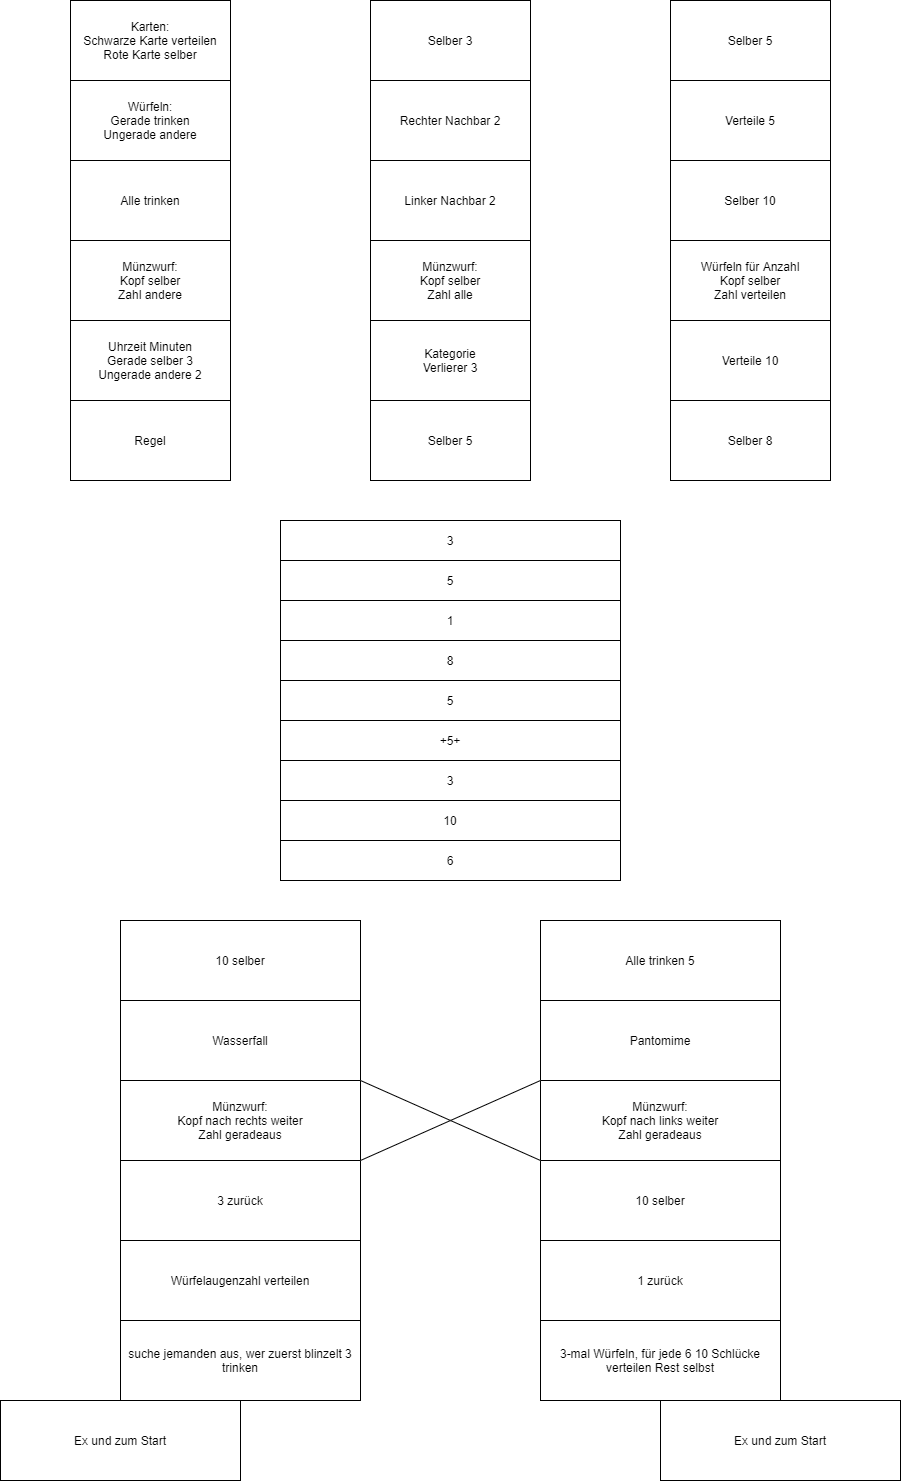

The diagram above was exported from draw.io. Its source (the exported page's mxGraphModel, read from the mxfile embedded in the PNG):
<mxGraphModel dx="1509" dy="868" grid="1" gridSize="10" guides="1" tooltips="1" connect="1" arrows="1" fold="1" page="1" pageScale="1" pageWidth="900" pageHeight="1600" math="0" shadow="0">
  <root>
    <mxCell id="0" />
    <mxCell id="1" parent="0" />
    <mxCell id="nAKAc1gOHnrUz62A7dBQ-1" value="Karten:&lt;br&gt;Schwarze Karte verteilen&lt;br&gt;Rote Karte selber" style="rounded=0;whiteSpace=wrap;html=1;" parent="1" vertex="1">
      <mxGeometry x="70" y="80" width="160" height="80" as="geometry" />
    </mxCell>
    <mxCell id="nAKAc1gOHnrUz62A7dBQ-2" value="Selber 5" style="rounded=0;whiteSpace=wrap;html=1;" parent="1" vertex="1">
      <mxGeometry x="670" y="80" width="160" height="80" as="geometry" />
    </mxCell>
    <mxCell id="nAKAc1gOHnrUz62A7dBQ-3" value="Selber 3" style="rounded=0;whiteSpace=wrap;html=1;" parent="1" vertex="1">
      <mxGeometry x="370" y="80" width="160" height="80" as="geometry" />
    </mxCell>
    <mxCell id="nAKAc1gOHnrUz62A7dBQ-4" value="Würfeln:&lt;br&gt;Gerade trinken&lt;br&gt;Ungerade andere" style="rounded=0;whiteSpace=wrap;html=1;" parent="1" vertex="1">
      <mxGeometry x="70" y="160" width="160" height="80" as="geometry" />
    </mxCell>
    <mxCell id="nAKAc1gOHnrUz62A7dBQ-5" value="Alle trinken" style="rounded=0;whiteSpace=wrap;html=1;" parent="1" vertex="1">
      <mxGeometry x="70" y="240" width="160" height="80" as="geometry" />
    </mxCell>
    <mxCell id="nAKAc1gOHnrUz62A7dBQ-6" value="Münzwurf:&lt;br&gt;Kopf selber&lt;br&gt;Zahl andere" style="rounded=0;whiteSpace=wrap;html=1;" parent="1" vertex="1">
      <mxGeometry x="70" y="320" width="160" height="80" as="geometry" />
    </mxCell>
    <mxCell id="nAKAc1gOHnrUz62A7dBQ-7" value="Uhrzeit Minuten&lt;br&gt;Gerade selber 3&lt;br&gt;Ungerade andere 2" style="rounded=0;whiteSpace=wrap;html=1;" parent="1" vertex="1">
      <mxGeometry x="70" y="400" width="160" height="80" as="geometry" />
    </mxCell>
    <mxCell id="nAKAc1gOHnrUz62A7dBQ-8" value="Regel" style="rounded=0;whiteSpace=wrap;html=1;" parent="1" vertex="1">
      <mxGeometry x="70" y="480" width="160" height="80" as="geometry" />
    </mxCell>
    <mxCell id="nAKAc1gOHnrUz62A7dBQ-9" value="Rechter Nachbar 2" style="rounded=0;whiteSpace=wrap;html=1;" parent="1" vertex="1">
      <mxGeometry x="370" y="160" width="160" height="80" as="geometry" />
    </mxCell>
    <mxCell id="nAKAc1gOHnrUz62A7dBQ-10" value="Linker Nachbar 2" style="rounded=0;whiteSpace=wrap;html=1;" parent="1" vertex="1">
      <mxGeometry x="370" y="240" width="160" height="80" as="geometry" />
    </mxCell>
    <mxCell id="nAKAc1gOHnrUz62A7dBQ-11" value="Münzwurf:&lt;br&gt;Kopf selber&lt;br&gt;Zahl alle" style="rounded=0;whiteSpace=wrap;html=1;" parent="1" vertex="1">
      <mxGeometry x="370" y="320" width="160" height="80" as="geometry" />
    </mxCell>
    <mxCell id="nAKAc1gOHnrUz62A7dBQ-12" value="Kategorie&lt;br&gt;Verlierer 3" style="rounded=0;whiteSpace=wrap;html=1;" parent="1" vertex="1">
      <mxGeometry x="370" y="400" width="160" height="80" as="geometry" />
    </mxCell>
    <mxCell id="nAKAc1gOHnrUz62A7dBQ-13" value="Selber 5" style="rounded=0;whiteSpace=wrap;html=1;" parent="1" vertex="1">
      <mxGeometry x="370" y="480" width="160" height="80" as="geometry" />
    </mxCell>
    <mxCell id="nAKAc1gOHnrUz62A7dBQ-14" value="Verteile 5" style="rounded=0;whiteSpace=wrap;html=1;" parent="1" vertex="1">
      <mxGeometry x="670" y="160" width="160" height="80" as="geometry" />
    </mxCell>
    <mxCell id="nAKAc1gOHnrUz62A7dBQ-15" value="Selber 10" style="rounded=0;whiteSpace=wrap;html=1;" parent="1" vertex="1">
      <mxGeometry x="670" y="240" width="160" height="80" as="geometry" />
    </mxCell>
    <mxCell id="nAKAc1gOHnrUz62A7dBQ-16" value="Würfeln für Anzahl&lt;br&gt;Kopf selber&lt;br&gt;Zahl verteilen" style="rounded=0;whiteSpace=wrap;html=1;" parent="1" vertex="1">
      <mxGeometry x="670" y="320" width="160" height="80" as="geometry" />
    </mxCell>
    <mxCell id="nAKAc1gOHnrUz62A7dBQ-17" value="Verteile 10" style="rounded=0;whiteSpace=wrap;html=1;" parent="1" vertex="1">
      <mxGeometry x="670" y="400" width="160" height="80" as="geometry" />
    </mxCell>
    <mxCell id="nAKAc1gOHnrUz62A7dBQ-18" value="Selber 8" style="rounded=0;whiteSpace=wrap;html=1;" parent="1" vertex="1">
      <mxGeometry x="670" y="480" width="160" height="80" as="geometry" />
    </mxCell>
    <mxCell id="nAKAc1gOHnrUz62A7dBQ-19" value="3" style="rounded=0;whiteSpace=wrap;html=1;" parent="1" vertex="1">
      <mxGeometry x="280" y="600" width="340" height="40" as="geometry" />
    </mxCell>
    <mxCell id="nAKAc1gOHnrUz62A7dBQ-21" value="5" style="rounded=0;whiteSpace=wrap;html=1;" parent="1" vertex="1">
      <mxGeometry x="280" y="640" width="340" height="40" as="geometry" />
    </mxCell>
    <mxCell id="nAKAc1gOHnrUz62A7dBQ-22" value="1" style="rounded=0;whiteSpace=wrap;html=1;" parent="1" vertex="1">
      <mxGeometry x="280" y="680" width="340" height="40" as="geometry" />
    </mxCell>
    <mxCell id="nAKAc1gOHnrUz62A7dBQ-23" value="8" style="rounded=0;whiteSpace=wrap;html=1;" parent="1" vertex="1">
      <mxGeometry x="280" y="720" width="340" height="40" as="geometry" />
    </mxCell>
    <mxCell id="nAKAc1gOHnrUz62A7dBQ-24" value="5" style="rounded=0;whiteSpace=wrap;html=1;" parent="1" vertex="1">
      <mxGeometry x="280" y="760" width="340" height="40" as="geometry" />
    </mxCell>
    <mxCell id="nAKAc1gOHnrUz62A7dBQ-25" value="+5+" style="rounded=0;whiteSpace=wrap;html=1;" parent="1" vertex="1">
      <mxGeometry x="280" y="800" width="340" height="40" as="geometry" />
    </mxCell>
    <mxCell id="nAKAc1gOHnrUz62A7dBQ-26" value="3" style="rounded=0;whiteSpace=wrap;html=1;" parent="1" vertex="1">
      <mxGeometry x="280" y="840" width="340" height="40" as="geometry" />
    </mxCell>
    <mxCell id="nAKAc1gOHnrUz62A7dBQ-27" value="10" style="rounded=0;whiteSpace=wrap;html=1;" parent="1" vertex="1">
      <mxGeometry x="280" y="880" width="340" height="40" as="geometry" />
    </mxCell>
    <mxCell id="nAKAc1gOHnrUz62A7dBQ-28" value="6" style="rounded=0;whiteSpace=wrap;html=1;" parent="1" vertex="1">
      <mxGeometry x="280" y="920" width="340" height="40" as="geometry" />
    </mxCell>
    <mxCell id="nAKAc1gOHnrUz62A7dBQ-29" value="10 selber" style="rounded=0;whiteSpace=wrap;html=1;" parent="1" vertex="1">
      <mxGeometry x="120" y="1000" width="240" height="80" as="geometry" />
    </mxCell>
    <mxCell id="nAKAc1gOHnrUz62A7dBQ-30" value="Wasserfall" style="rounded=0;whiteSpace=wrap;html=1;" parent="1" vertex="1">
      <mxGeometry x="120" y="1080" width="240" height="80" as="geometry" />
    </mxCell>
    <mxCell id="nAKAc1gOHnrUz62A7dBQ-31" value="&lt;span&gt;Münzwurf:&lt;/span&gt;&lt;br&gt;&lt;span&gt;Kopf nach rechts weiter&lt;/span&gt;&lt;br&gt;&lt;span&gt;Zahl geradeaus&lt;/span&gt;" style="rounded=0;whiteSpace=wrap;html=1;" parent="1" vertex="1">
      <mxGeometry x="120" y="1160" width="240" height="80" as="geometry" />
    </mxCell>
    <mxCell id="nAKAc1gOHnrUz62A7dBQ-32" value="3 zurück" style="rounded=0;whiteSpace=wrap;html=1;" parent="1" vertex="1">
      <mxGeometry x="120" y="1240" width="240" height="80" as="geometry" />
    </mxCell>
    <mxCell id="nAKAc1gOHnrUz62A7dBQ-33" value="Würfelaugenzahl verteilen" style="rounded=0;whiteSpace=wrap;html=1;" parent="1" vertex="1">
      <mxGeometry x="120" y="1320" width="240" height="80" as="geometry" />
    </mxCell>
    <mxCell id="nAKAc1gOHnrUz62A7dBQ-34" value="suche jemanden aus, wer zuerst blinzelt 3 trinken" style="rounded=0;whiteSpace=wrap;html=1;" parent="1" vertex="1">
      <mxGeometry x="120" y="1400" width="240" height="80" as="geometry" />
    </mxCell>
    <mxCell id="nAKAc1gOHnrUz62A7dBQ-35" value="&lt;span&gt;Ex und zum Start&lt;/span&gt;" style="rounded=0;whiteSpace=wrap;html=1;" parent="1" vertex="1">
      <mxGeometry y="1480" width="240" height="80" as="geometry" />
    </mxCell>
    <mxCell id="nAKAc1gOHnrUz62A7dBQ-36" value="Alle trinken 5" style="rounded=0;whiteSpace=wrap;html=1;" parent="1" vertex="1">
      <mxGeometry x="540" y="1000" width="240" height="80" as="geometry" />
    </mxCell>
    <mxCell id="nAKAc1gOHnrUz62A7dBQ-37" value="Pantomime" style="rounded=0;whiteSpace=wrap;html=1;" parent="1" vertex="1">
      <mxGeometry x="540" y="1080" width="240" height="80" as="geometry" />
    </mxCell>
    <mxCell id="nAKAc1gOHnrUz62A7dBQ-38" value="Münzwurf:&lt;br&gt;Kopf nach links weiter&lt;br&gt;Zahl geradeaus" style="rounded=0;whiteSpace=wrap;html=1;" parent="1" vertex="1">
      <mxGeometry x="540" y="1160" width="240" height="80" as="geometry" />
    </mxCell>
    <mxCell id="nAKAc1gOHnrUz62A7dBQ-39" value="10 selber" style="rounded=0;whiteSpace=wrap;html=1;" parent="1" vertex="1">
      <mxGeometry x="540" y="1240" width="240" height="80" as="geometry" />
    </mxCell>
    <mxCell id="nAKAc1gOHnrUz62A7dBQ-40" value="1 zurück" style="rounded=0;whiteSpace=wrap;html=1;" parent="1" vertex="1">
      <mxGeometry x="540" y="1320" width="240" height="80" as="geometry" />
    </mxCell>
    <mxCell id="nAKAc1gOHnrUz62A7dBQ-41" value="3-mal Würfeln, für jede 6 10 Schlücke verteilen Rest selbst" style="rounded=0;whiteSpace=wrap;html=1;" parent="1" vertex="1">
      <mxGeometry x="540" y="1400" width="240" height="80" as="geometry" />
    </mxCell>
    <mxCell id="nAKAc1gOHnrUz62A7dBQ-42" value="Ex und zum Start" style="rounded=0;whiteSpace=wrap;html=1;" parent="1" vertex="1">
      <mxGeometry x="660" y="1480" width="240" height="80" as="geometry" />
    </mxCell>
    <mxCell id="nAKAc1gOHnrUz62A7dBQ-43" value="" style="triangle;whiteSpace=wrap;html=1;" parent="1" vertex="1">
      <mxGeometry x="360" y="1160" width="90" height="80" as="geometry" />
    </mxCell>
    <mxCell id="nAKAc1gOHnrUz62A7dBQ-44" value="" style="triangle;whiteSpace=wrap;html=1;rotation=-180;" parent="1" vertex="1">
      <mxGeometry x="450" y="1160" width="90" height="80" as="geometry" />
    </mxCell>
  </root>
</mxGraphModel>